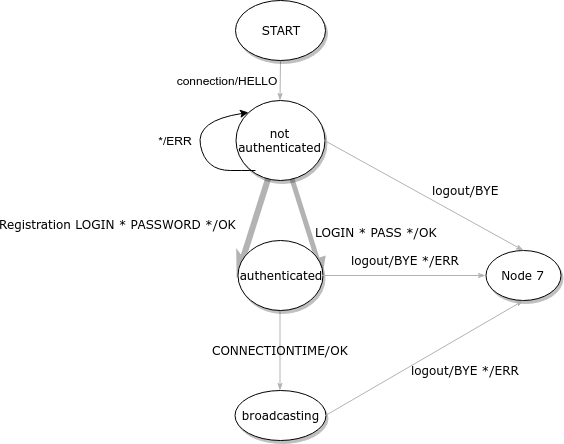

The diagram above was exported from draw.io. Its source (the exported page's mxGraphModel, read from the mxfile embedded in the PNG):
<mxGraphModel dx="1426" dy="779" grid="1" gridSize="10" guides="1" tooltips="1" connect="1" arrows="1" fold="1" page="1" pageScale="1" pageWidth="1100" pageHeight="850" background="#ffffff" math="0" shadow="0">
  <root>
    <mxCell id="0" />
    <mxCell id="1" parent="0" />
    <mxCell id="1ea317790d2ca983-12" style="edgeStyle=none;rounded=1;html=1;labelBackgroundColor=none;startArrow=none;startFill=0;startSize=5;endArrow=classicThin;endFill=1;endSize=5;jettySize=auto;orthogonalLoop=1;strokeColor=#B3B3B3;strokeWidth=1;fontFamily=Verdana;fontSize=12;fontColor=#000000;" parent="1" source="1ea317790d2ca983-1" target="1ea317790d2ca983-2" edge="1">
      <mxGeometry relative="1" as="geometry">
        <Array as="points" />
      </mxGeometry>
    </mxCell>
    <mxCell id="1ea317790d2ca983-1" value="START&lt;br&gt;" style="ellipse;whiteSpace=wrap;html=1;rounded=0;shadow=1;comic=0;labelBackgroundColor=none;strokeColor=#000000;strokeWidth=1;fillColor=#FFFFFF;fontFamily=Verdana;fontSize=12;fontColor=#000000;align=center;" parent="1" vertex="1">
      <mxGeometry x="450" y="80" width="90" height="60" as="geometry" />
    </mxCell>
    <mxCell id="1ea317790d2ca983-21" value="Registration LOGIN * PASSWORD */OK" style="edgeStyle=none;rounded=1;html=1;labelBackgroundColor=none;startArrow=none;startFill=0;startSize=5;endArrow=classicThin;endFill=1;endSize=5;jettySize=auto;orthogonalLoop=1;strokeColor=#B3B3B3;strokeWidth=6;fontFamily=Verdana;fontSize=12;fontColor=#000000;entryX=0;entryY=0.5;" parent="1" source="1ea317790d2ca983-2" target="1ea317790d2ca983-6" edge="1">
      <mxGeometry x="0.7325" y="-129" relative="1" as="geometry">
        <mxPoint x="414.730775673695" y="322.7953921730732" as="targetPoint" />
        <mxPoint as="offset" />
      </mxGeometry>
    </mxCell>
    <mxCell id="1ea317790d2ca983-22" value="LOGIN * PASS */OK&lt;br&gt;&lt;br&gt;" style="edgeStyle=none;rounded=1;html=1;labelBackgroundColor=none;startArrow=none;startFill=0;startSize=5;endArrow=block;endFill=1;endSize=5;jettySize=auto;orthogonalLoop=1;strokeColor=#B3B3B3;strokeWidth=5;fontFamily=Verdana;fontSize=12;fontColor=#000000;entryX=1;entryY=0.5;" parent="1" source="1ea317790d2ca983-2" target="1ea317790d2ca983-6" edge="1">
      <mxGeometry x="0.6474" y="62" relative="1" as="geometry">
        <mxPoint as="offset" />
      </mxGeometry>
    </mxCell>
    <mxCell id="1ea317790d2ca983-2" value="&lt;span&gt;not authenticated&lt;/span&gt;" style="ellipse;whiteSpace=wrap;html=1;rounded=0;shadow=1;comic=0;labelBackgroundColor=none;strokeColor=#000000;strokeWidth=1;fillColor=#FFFFFF;fontFamily=Verdana;fontSize=12;fontColor=#000000;align=center;" parent="1" vertex="1">
      <mxGeometry x="450" y="180" width="89" height="80" as="geometry" />
    </mxCell>
    <mxCell id="1ea317790d2ca983-4" value="&lt;span&gt;Node 7&lt;/span&gt;" style="ellipse;whiteSpace=wrap;html=1;rounded=0;shadow=1;comic=0;labelBackgroundColor=none;strokeColor=#000000;strokeWidth=1;fillColor=#FFFFFF;fontFamily=Verdana;fontSize=12;fontColor=#000000;align=center;" parent="1" vertex="1">
      <mxGeometry x="700" y="330" width="75" height="50" as="geometry" />
    </mxCell>
    <mxCell id="1ea317790d2ca983-23" value="CONNECTIONTIME/OK" style="edgeStyle=none;rounded=1;html=1;labelBackgroundColor=none;startArrow=none;startFill=0;startSize=5;endArrow=classicThin;endFill=1;endSize=5;jettySize=auto;orthogonalLoop=1;strokeColor=#B3B3B3;strokeWidth=1;fontFamily=Verdana;fontSize=12;fontColor=#000000;" parent="1" source="1ea317790d2ca983-6" target="1ea317790d2ca983-8" edge="1">
      <mxGeometry relative="1" as="geometry" />
    </mxCell>
    <mxCell id="1ea317790d2ca983-6" value="&lt;span&gt;authenticated&lt;/span&gt;" style="ellipse;whiteSpace=wrap;html=1;rounded=0;shadow=1;comic=0;labelBackgroundColor=none;strokeColor=#000000;strokeWidth=1;fillColor=#FFFFFF;fontFamily=Verdana;fontSize=12;fontColor=#000000;align=center;" parent="1" vertex="1">
      <mxGeometry x="452" y="320" width="85" height="70" as="geometry" />
    </mxCell>
    <mxCell id="1ea317790d2ca983-24" value="logout/BYE */ERR" style="edgeStyle=none;rounded=1;html=1;labelBackgroundColor=none;startArrow=none;startFill=0;startSize=5;endArrow=classicThin;endFill=1;endSize=5;jettySize=auto;orthogonalLoop=1;strokeColor=#B3B3B3;strokeWidth=1;fontFamily=Verdana;fontSize=12;fontColor=#000000;exitX=1;exitY=0.5;entryX=0;entryY=0.5;" parent="1" source="1ea317790d2ca983-6" target="1ea317790d2ca983-4" edge="1">
      <mxGeometry x="0.0184" y="15" relative="1" as="geometry">
        <mxPoint x="409.61478118577224" y="368.65945502162594" as="sourcePoint" />
        <mxPoint as="offset" />
      </mxGeometry>
    </mxCell>
    <mxCell id="1ea317790d2ca983-8" value="broadcasting" style="ellipse;whiteSpace=wrap;html=1;rounded=0;shadow=1;comic=0;labelBackgroundColor=none;strokeColor=#000000;strokeWidth=1;fillColor=#FFFFFF;fontFamily=Verdana;fontSize=12;fontColor=#000000;align=center;" parent="1" vertex="1">
      <mxGeometry x="449" y="470" width="91" height="50" as="geometry" />
    </mxCell>
    <mxCell id="3" value="connection/HELLO" style="text;html=1;strokeColor=none;fillColor=none;align=center;verticalAlign=middle;whiteSpace=wrap;rounded=0;" vertex="1" parent="1">
      <mxGeometry x="421" y="150" width="40" height="20" as="geometry" />
    </mxCell>
    <mxCell id="9" value="" style="curved=1;endArrow=classic;html=1;entryX=0;entryY=0;" edge="1" parent="1" target="1ea317790d2ca983-2">
      <mxGeometry width="50" height="50" relative="1" as="geometry">
        <mxPoint x="470" y="250" as="sourcePoint" />
        <mxPoint x="470" y="200" as="targetPoint" />
        <Array as="points">
          <mxPoint x="470" y="250" />
          <mxPoint x="420" y="250" />
          <mxPoint x="410" y="200" />
        </Array>
      </mxGeometry>
    </mxCell>
    <mxCell id="10" value="*/ERR" style="text;html=1;strokeColor=none;fillColor=none;align=center;verticalAlign=middle;whiteSpace=wrap;rounded=0;" vertex="1" parent="1">
      <mxGeometry x="370" y="210" width="40" height="20" as="geometry" />
    </mxCell>
    <mxCell id="13" value="logout/BYE&lt;br&gt;" style="edgeStyle=none;rounded=1;html=1;labelBackgroundColor=none;startArrow=none;startFill=0;startSize=5;endArrow=classicThin;endFill=1;endSize=5;jettySize=auto;orthogonalLoop=1;strokeColor=#B3B3B3;strokeWidth=1;fontFamily=Verdana;fontSize=12;fontColor=#000000;entryX=0.5;entryY=0;exitX=1;exitY=0.5;" edge="1" parent="1" source="1ea317790d2ca983-2" target="1ea317790d2ca983-4">
      <mxGeometry x="0.2982" y="24" relative="1" as="geometry">
        <mxPoint x="517.4846393645323" y="268.52205510028216" as="sourcePoint" />
        <mxPoint x="548" y="365" as="targetPoint" />
        <mxPoint y="-1" as="offset" />
      </mxGeometry>
    </mxCell>
    <mxCell id="14" value="logout/BYE */ERR&lt;br&gt;" style="edgeStyle=none;rounded=1;html=1;labelBackgroundColor=none;startArrow=none;startFill=0;startSize=5;endArrow=classicThin;endFill=1;endSize=5;jettySize=auto;orthogonalLoop=1;strokeColor=#B3B3B3;strokeWidth=1;fontFamily=Verdana;fontSize=12;fontColor=#000000;entryX=0.5;entryY=1;exitX=1;exitY=0.5;" edge="1" parent="1" source="1ea317790d2ca983-8" target="1ea317790d2ca983-4">
      <mxGeometry x="0.2548" y="-31" relative="1" as="geometry">
        <mxPoint x="526.4846393645323" y="278.52205510028216" as="sourcePoint" />
        <mxPoint x="557" y="375" as="targetPoint" />
        <mxPoint y="1" as="offset" />
      </mxGeometry>
    </mxCell>
  </root>
</mxGraphModel>